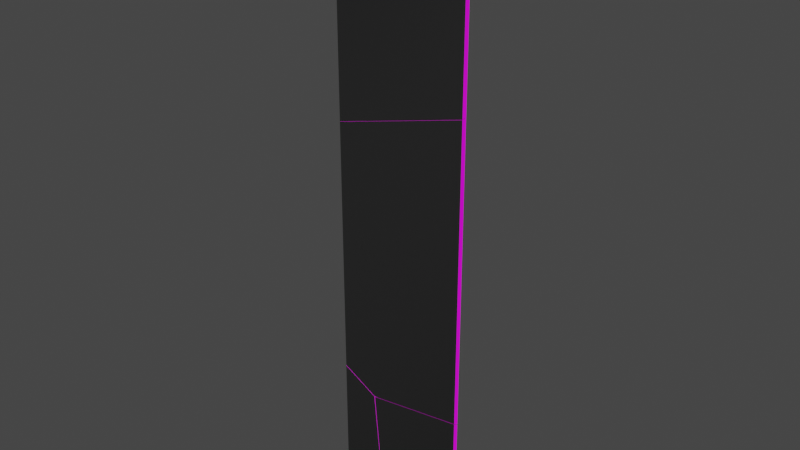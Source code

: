 # Source: Vallademaderadestruida4.blend  (saved by Blender 2.80.75; exported with 4.5.12 LTS)
import bpy
from mathutils import Matrix  # noqa: F401  (used for matrix-valued properties, if any)

bpy.ops.wm.read_factory_settings(use_empty=True)
scene = bpy.context.scene
scene.name = 'Scene'

# ---- collections
col_collection = bpy.data.collections.new('Collection'); scene.collection.children.link(col_collection)

# ---- images (referenced by path relative to the original .blend; pixels are not part of the script)
import os
ASSET_DIR = os.environ.get("B2B_ASSET_DIR", "")  # directory of the original .blend (textures are referenced by path, not embedded)
HERE = os.path.dirname(os.path.abspath(__file__))  # packed textures are extracted next to this script under _unpacked/

def load_image(name, relpath, width, height, colorspace="sRGB"):
    """Load a texture the original file referenced (path relative to the .blend, or extracted next to this script)."""
    p = next((c for c in (os.path.join(HERE, relpath), os.path.join(ASSET_DIR, relpath)) if relpath and os.path.exists(c)), "")
    if p:
        img = bpy.data.images.load(p, check_existing=True)
        img.name = name
    else:  # same state as the original file: an image datablock whose file is absent (Cycles renders it pink)
        img = bpy.data.images.new(name, width, height)
        img.source = "FILE"
        img.filepath = "//" + (relpath or name)
    img.colorspace_settings.name = colorspace
    return img
img_textura_de_madera_jpg = load_image('textura de madera.jpg', 'textura de madera.jpg', 1024, 1024, 'sRGB')
img_textura_de_madera_normal_png = load_image('Textura de madera normal.png', 'Textura de madera normal.png', 1024, 1024, 'Non-Color')

# ---- materials (node trees are filled in below, after node groups)
mat_material = bpy.data.materials.new('Material')
mat_material.alpha_threshold = 0.0
mat_material.use_transparent_shadow = False
mat_material.line_color = (0.0, 0.0, 0.0, 1.0)

# ---- material node trees
mat_material.use_nodes = True; mat_material.node_tree.nodes.clear()
_N = mat_material.node_tree.nodes; _L = mat_material.node_tree.links
n0 = _N.new('ShaderNodeOutputMaterial'); n0.name = 'Material Output'; n0.location = (300, 300)
n1 = _N.new('ShaderNodeBsdfPrincipled'); n1.name = 'Principled BSDF'; n1.location = (10, 300)
n1.distribution = 'GGX'
n1.subsurface_method = 'BURLEY'
n1.inputs[2].default_value = 0.4
n1.inputs[3].default_value = 1.45
n1.inputs[27].default_value = (0.0, 0.0, 0.0, 1.0)
n1.inputs[28].default_value = 1.0
n2 = _N.new('ShaderNodeTexImage'); n2.name = 'Image Texture'; n2.location = (-467, 235)
n2.image = img_textura_de_madera_jpg
n3 = _N.new('ShaderNodeTexImage'); n3.name = 'Image Texture.001'; n3.location = (-453, -165)
n3.image = img_textura_de_madera_normal_png
_L.new(n1.outputs[0], n0.inputs[0])
_L.new(n2.outputs[0], n1.inputs[0])
_L.new(n3.outputs[0], n1.inputs[5])
n0.is_active_output = True

# ---- world
world_world = bpy.data.worlds.new('World'); scene.world = world_world
world_world.use_nodes = True; world_world.node_tree.nodes.clear()
_N = world_world.node_tree.nodes; _L = world_world.node_tree.links
n0 = _N.new('ShaderNodeOutputWorld'); n0.name = 'World Output'; n0.location = (300, 300)
n1 = _N.new('ShaderNodeBackground'); n1.name = 'Background'; n1.location = (10, 300)
n1.inputs[0].default_value = (0.05088, 0.05088, 0.05088, 1.0)
_L.new(n1.outputs[0], n0.inputs[0])
n0.is_active_output = True
world_world.color = (0.05088, 0.05088, 0.05088)
world_world.use_sun_shadow = False
world_world.sun_shadow_jitter_overblur = 0.0

# ---- meshes
me_cube_cell_006 = bpy.data.meshes.new('Cube_cell.006')
me_cube_cell_006.from_pydata([(0.1131, 0.06052, -0.01117), (0.1131, 0.06052, 0.01117), (0.1131, -0.1043, 0.01117), (0.1131, -0.09397, -0.01117), (-0.1819, 0.06052, -0.01117), (-0.07079, 0.002278, -0.01117), (-0.2015, 0.06052, 0.01117), (0.001749, -0.04605, 0.01117), (0.1131, -0.09397, -0.01117), (0.1131, -0.1043, 0.01117), (-0.07079, 0.002278, -0.01117), (-0.1819, 0.06052, -0.01117), (-0.2015, 0.06052, 0.01117), (0.001749, -0.04605, 0.01117)], [], [(0, 11, 12, 1), (12, 13, 9, 1), (7, 6, 4, 5), (9, 8, 0, 1), (8, 10, 11, 0), (5, 3, 2, 7)])
_k = set([(2, 3), (2, 7), (3, 5), (4, 5), (4, 6), (6, 7), (8, 9), (8, 10), (9, 13), (10, 11), (11, 12), (12, 13)])
me_cube_cell_006.attributes.new('sharp_edge', 'BOOLEAN', 'EDGE').data.foreach_set('value', [ (min(e.vertices), max(e.vertices)) in _k for e in me_cube_cell_006.edges])
_uv = me_cube_cell_006.uv_layers.new(name='UVMap')
_uv.uv.foreach_set('vector', [0.3333, 0.6667, 0.3333, 0.8235, 2.493e-08, 0.8339, 0.0, 0.6667, 0.5006, 0.3333, 0.3925, 0.3462, 0.3333, 0.3533, 0.3333, 0.3333, 1.0, 0.594, 0.5994, 0.1907, 0.7811, 0.1906, 1.0, 0.411, 0.01995, 8.406e-08, 0.01869, 0.3333, 1.291e-07, 0.3333, 0.0, 8.941e-08, 0.01869, 0.3333, 0.007047, 0.4311, 1.869e-08, 0.4902, 0.0, 0.3333, 0.411, 0.411, 0.8749, 0.4106, 0.8749, 0.5937, 0.594, 0.594])
me_cube_cell_006.materials.append(mat_material)
me_cube_cell_006.use_remesh_preserve_volume = False
me_cube_cell_006.use_remesh_preserve_attributes = False
me_cube_cell_006.use_mirror_vertex_groups = False
me_cube_cell_006.update()
me_cube_cell_000 = bpy.data.meshes.new('Cube_cell.000')
me_cube_cell_000.from_pydata([(0.2444, -0.2698, -0.01117), (0.2444, -0.2698, 0.01117), (-0.199, 0.17, -0.01117), (0.01743, 0.2008, -0.01117), (-0.1796, -0.04966, -0.01117), (-0.1598, -0.2698, -0.01117), (0.2444, 0.2477, 0.01117), (0.2444, 0.2328, -0.01117), (-0.169, -0.2698, 0.01117), (-0.2093, 0.1834, 0.01117), (0.1031, 0.2279, 0.01117), (-0.1813, -0.1337, 0.01117), (-0.199, 0.17, -0.01117), (0.01743, 0.2008, -0.01117), (0.2444, 0.2328, -0.01117), (-0.1796, -0.04966, -0.01117), (-0.1598, -0.2698, -0.01117), (0.2444, 0.2477, 0.01117), (-0.169, -0.2698, 0.01117), (-0.2093, 0.1834, 0.01117), (0.1031, 0.2279, 0.01117), (-0.1813, -0.1337, 0.01117)], [], [(1, 17, 20, 19, 21, 18), (0, 14, 17, 1), (15, 16, 8, 11), (11, 9, 12, 15), (13, 12, 9, 10), (18, 5, 0, 1), (10, 6, 7, 13), (5, 4, 2, 3, 14, 0)])
_k = set([(2, 3), (2, 4), (3, 14), (4, 5), (5, 18), (6, 7), (6, 10), (7, 13), (8, 11), (8, 16), (9, 10), (9, 11), (12, 13), (12, 15), (14, 17), (15, 16), (17, 20), (18, 21), (19, 20), (19, 21)])
me_cube_cell_000.attributes.new('sharp_edge', 'BOOLEAN', 'EDGE').data.foreach_set('value', [ (min(e.vertices), max(e.vertices)) in _k for e in me_cube_cell_000.edges])
_uv = me_cube_cell_000.uv_layers.new(name='UVMap')
_uv.uv.foreach_set('vector', [0.3333, 0.6667, 0.3333, 0.604, 0.4084, 0.6064, 0.5745, 0.6118, 0.5596, 0.6502, 0.5531, 0.6667, 0.3333, 0.3333, 0.2725, 0.3333, 0.2707, 1.68e-08, 0.3333, 0.0, 0.4118, 0.4118, 0.8905, 0.41, 0.8904, 0.5932, 0.5943, 0.5943, 1.0, 0.5943, 0.4091, 0.0, 0.5906, 0.0, 1.0, 0.4118, 0.4112, 0.4112, 0.4094, 0.0, 0.5909, 0.0, 0.5935, 0.5935, 0.8864, 1.015e-08, 0.8815, 0.3333, 0.6667, 0.3333, 0.6667, 2.98e-08, 0.5935, 0.0, 0.8939, 0.3012, 0.8938, 0.4838, 0.4112, 0.0, 0.3333, 0.5482, 0.3067, 0.5587, 0.2801, 0.5691, 0.2764, 0.454, 0.2725, 0.3333, 0.3333, 0.3333])
me_cube_cell_000.materials.append(mat_material)
me_cube_cell_000.use_remesh_preserve_volume = False
me_cube_cell_000.use_remesh_preserve_attributes = False
me_cube_cell_000.use_mirror_vertex_groups = False
me_cube_cell_000.update()
me_cube_cell_001 = bpy.data.meshes.new('Cube_cell.001')
me_cube_cell_001.from_pydata([(-0.2828, 0.7562, -0.01117), (-0.2828, -0.459, -0.01117), (-0.1818, -0.5159, -0.01117), (-0.1003, -0.5615, -0.01117), (0.1156, -0.5308, -0.01117), (0.3442, 0.9215, 0.01117), (0.3442, -0.483, 0.01117), (0.3442, 0.9232, -0.01117), (0.3442, -0.498, -0.01117), (0.096, 0.8572, -0.01117), (-0.2828, 0.7546, 0.01117), (-0.2828, -0.4514, 0.01117), (-0.03714, 0.82, 0.01117), (-0.2287, -0.4818, 0.01117), (-0.1108, -0.5479, 0.01117), (0.2016, -0.5035, 0.01117), (-0.2828, -0.459, -0.01117), (-0.1818, -0.5159, -0.01117), (-0.1003, -0.5615, -0.01117), (0.1156, -0.5308, -0.01117), (0.3442, 0.9215, 0.01117), (0.3442, 0.9232, -0.01117), (0.3442, -0.483, 0.01117), (0.3442, -0.498, -0.01117), (-0.2828, 0.7562, -0.01117), (0.096, 0.8572, -0.01117), (-0.2828, 0.7546, 0.01117), (-0.2828, -0.4514, 0.01117), (-0.03714, 0.82, 0.01117), (-0.2287, -0.4818, 0.01117), (-0.1108, -0.5479, 0.01117), (0.2016, -0.5035, 0.01117)], [], [(19, 23, 22, 31), (11, 29, 30, 15, 6, 5, 28, 26), (31, 14, 3, 19), (13, 27, 16, 17), (8, 4, 18, 2, 1, 24, 25, 7), (1, 11, 26, 24), (12, 20, 21, 9), (9, 0, 10, 12), (6, 8, 7, 5), (17, 3, 14, 13)])
_k = set([(0, 9), (0, 10), (1, 2), (1, 11), (2, 18), (3, 17), (3, 19), (4, 8), (4, 18), (5, 7), (5, 28), (6, 8), (6, 15), (7, 25), (9, 21), (10, 12), (11, 29), (12, 20), (13, 14), (13, 27), (14, 31), (15, 30), (16, 17), (16, 27), (19, 23), (20, 21), (22, 23), (22, 31), (24, 25), (24, 26), (26, 28), (29, 30)])
me_cube_cell_001.attributes.new('sharp_edge', 'BOOLEAN', 'EDGE').data.foreach_set('value', [ (min(e.vertices), max(e.vertices)) in _k for e in me_cube_cell_001.edges])
_uv = me_cube_cell_001.uv_layers.new(name='UVMap')
_uv.uv.foreach_set('vector', [0.4082, 0.4082, 0.8935, 0.41, 0.8934, 0.5919, 0.5907, 0.5907, 0.6667, 0.5999, 0.6379, 0.6036, 0.5752, 0.6116, 0.4091, 0.6062, 0.3333, 0.6037, 0.3333, 0.4338, 0.5361, 0.446, 0.6667, 0.454, 1.0, 0.5907, 0.4089, 0.0, 0.5916, 0.0, 1.0, 0.4082, 1.0, 0.5921, 0.7886, 0.592, 0.6052, 0.4089, 1.0, 0.4091, 0.2722, 0.3333, 0.2762, 0.4549, 0.2799, 0.5696, 0.2744, 0.6129, 0.2675, 0.6667, 0.1204, 0.6667, 0.1082, 0.4653, 0.1002, 0.3333, 0.6008, 7.851e-09, 0.5999, 0.3333, 0.454, 0.3333, 0.4537, 2.538e-08, 0.4068, 0.4068, 0.9313, 0.4063, 0.9311, 0.5894, 0.5897, 0.5897, 1.0, 0.5897, 0.4802, 0.0691, 0.6629, 0.06912, 1.0, 0.4068, 0.2704, 1.689e-08, 0.2722, 0.3333, 0.1002, 0.3333, 0.1004, 6.247e-08, 0.4091, 0.4091, 0.4084, 0.0, 0.5911, 0.0, 0.5921, 0.5921])
me_cube_cell_001.materials.append(mat_material)
me_cube_cell_001.use_remesh_preserve_volume = False
me_cube_cell_001.use_remesh_preserve_attributes = False
me_cube_cell_001.use_mirror_vertex_groups = False
me_cube_cell_001.update()
me_cube_cell_002 = bpy.data.meshes.new('Cube_cell.002')
me_cube_cell_002.from_pydata([(-0.3298, 0.4212, -0.01117), (-0.3298, 0.4212, 0.01117), (-0.3298, -0.5722, -0.01117), (0.2973, 0.2543, 0.01117), (0.2973, -0.4066, 0.01117), (0.2973, 0.2646, -0.01117), (0.2973, -0.405, -0.01117), (-0.002525, 0.4212, -0.01117), (0.1392, 0.3473, -0.01117), (0.05088, -0.4709, -0.01117), (-0.02208, 0.4212, 0.01117), (-0.3298, -0.574, 0.01117), (0.04622, 0.3856, 0.01117), (-0.08174, -0.508, 0.01117), (0.2973, 0.2543, 0.01117), (0.2973, 0.2646, -0.01117), (0.2973, -0.4066, 0.01117), (0.2973, -0.405, -0.01117), (0.1392, 0.3473, -0.01117), (-0.002525, 0.4212, -0.01117), (0.05088, -0.4709, -0.01117), (-0.3298, -0.5722, -0.01117), (-0.02208, 0.4212, 0.01117), (-0.3298, -0.574, 0.01117), (0.04622, 0.3856, 0.01117), (-0.08174, -0.508, 0.01117)], [], [(25, 11, 21, 9), (8, 19, 10, 12), (23, 13, 4, 3, 24, 22, 1), (6, 20, 2, 0, 7, 18, 5), (12, 14, 15, 8), (2, 23, 1, 0), (9, 17, 16, 25), (22, 7, 0, 1), (4, 6, 5, 3)])
_k = set([(2, 20), (2, 23), (3, 5), (3, 24), (4, 6), (4, 13), (5, 18), (6, 20), (7, 18), (7, 22), (8, 15), (8, 19), (9, 17), (9, 21), (10, 12), (10, 19), (11, 21), (11, 25), (12, 14), (13, 23), (14, 15), (16, 17), (16, 25), (22, 24)])
me_cube_cell_002.attributes.new('sharp_edge', 'BOOLEAN', 'EDGE').data.foreach_set('value', [ (min(e.vertices), max(e.vertices)) in _k for e in me_cube_cell_002.edges])
_uv = me_cube_cell_002.uv_layers.new(name='UVMap')
_uv.uv.foreach_set('vector', [1.0, 0.5901, 0.6591, 0.5904, 0.4767, 0.4082, 1.0, 0.4078, 1.0, 0.592, 0.6468, 0.239, 0.8297, 0.2393, 1.0, 0.4095, 0.6667, 0.4538, 0.5348, 0.4458, 0.3333, 0.4335, 0.3333, 0.3535, 0.4668, 0.3376, 0.5031, 0.3333, 0.6667, 0.3333, 0.09997, 0.3333, 0.108, 0.4643, 0.1202, 0.6667, 3.974e-08, 0.6667, 1.9e-08, 0.4927, 0.00895, 0.4174, 0.01895, 0.3333, 0.5905, 0.0, 0.5914, 0.4931, 0.4085, 0.3106, 0.408, 0.0, 0.4536, 2.541e-08, 0.4538, 0.3333, 0.3333, 0.3333, 0.3333, 3.974e-08, 0.4078, 0.4078, 0.4093, 0.06907, 0.5925, 0.06909, 0.5901, 0.5901, 2.53e-08, 0.8364, 0.3333, 0.826, 0.3333, 1.0, 4.967e-08, 1.0, 0.1002, 6.254e-08, 0.09997, 0.3333, 0.01895, 0.3333, 0.02019, 8.399e-08])
me_cube_cell_002.materials.append(mat_material)
me_cube_cell_002.use_remesh_preserve_volume = False
me_cube_cell_002.use_remesh_preserve_attributes = False
me_cube_cell_002.use_mirror_vertex_groups = False
me_cube_cell_002.update()
me_cube_cell_003 = bpy.data.meshes.new('Cube_cell.003')
me_cube_cell_003.from_pydata([(-0.1179, -0.2421, -0.01117), (-0.1179, -0.2421, 0.01117), (0.06337, 0.1982, -0.01117), (-0.1179, 0.2998, -0.01117), (0.088, -0.0732, -0.01117), (0.1032, -0.2421, -0.01117), (0.09397, -0.2421, 0.01117), (-0.1179, 0.3075, 0.01117), (0.0529, 0.2118, 0.01117), (0.06991, 0.02439, 0.01117), (-0.1179, 0.2998, -0.01117), (0.06337, 0.1982, -0.01117), (0.088, -0.0732, -0.01117), (0.1032, -0.2421, -0.01117), (0.09397, -0.2421, 0.01117), (-0.1179, 0.3075, 0.01117), (0.0529, 0.2118, 0.01117), (0.06991, 0.02439, 0.01117)], [], [(1, 15, 10, 0), (0, 13, 14, 1), (0, 10, 11, 12, 13), (14, 17, 16, 15, 1), (4, 2, 8, 9), (9, 6, 5, 4), (2, 3, 7, 8)])
_k = set([(2, 3), (2, 4), (3, 7), (4, 5), (5, 6), (6, 9), (7, 8), (8, 9), (10, 11), (10, 15), (11, 12), (12, 13), (13, 14), (14, 17), (15, 16), (16, 17)])
me_cube_cell_003.attributes.new('sharp_edge', 'BOOLEAN', 'EDGE').data.foreach_set('value', [ (min(e.vertices), max(e.vertices)) in _k for e in me_cube_cell_003.edges])
_uv = me_cube_cell_003.uv_layers.new(name='UVMap')
_uv.uv.foreach_set('vector', [0.6667, 0.3333, 0.6002, 0.3333, 0.6011, 7.816e-09, 0.6667, 0.0, 1.0, 0.3333, 0.8825, 0.3333, 0.8874, 1.007e-08, 1.0, 0.0, 0.3333, 0.6667, 0.2678, 0.6667, 0.2801, 0.5703, 0.3129, 0.5572, 0.3333, 0.5491, 0.5541, 0.6667, 0.5669, 0.6344, 0.5759, 0.6117, 0.6667, 0.6002, 0.6667, 0.6667, 1.0, 0.5898, 0.4104, 0.0, 0.5929, 0.0, 1.0, 0.4072, 0.4072, 0.4072, 0.9059, 0.406, 0.9058, 0.589, 0.5898, 0.5898, 1.0, 0.5896, 0.5889, 0.3918, 0.4066, 0.2092, 1.0, 0.4071])
me_cube_cell_003.materials.append(mat_material)
me_cube_cell_003.use_remesh_preserve_volume = False
me_cube_cell_003.use_remesh_preserve_attributes = False
me_cube_cell_003.use_mirror_vertex_groups = False
me_cube_cell_003.update()

# ---- objects
ob_cube_cell = bpy.data.objects.new('Cube_cell', me_cube_cell_006)
ob_cube_cell_002 = bpy.data.objects.new('Cube_cell.002', me_cube_cell_000)
ob_cube_cell_003 = bpy.data.objects.new('Cube_cell.003', me_cube_cell_001)
ob_cube_cell_004 = bpy.data.objects.new('Cube_cell.004', me_cube_cell_002)
ob_cube_cell_005 = bpy.data.objects.new('Cube_cell.005', me_cube_cell_003)

# ---- transforms, parenting, visibility, modifiers, constraints
ob_cube_cell.location = (0.2004, 0.0, 1.317)
ob_cube_cell.rotation_euler = (1.571, -0.0, 0.0)
ob_cube_cell.lineart.crease_threshold = 0.0
ob_cube_cell_002.location = (0.06914, 0.0, -1.108)
ob_cube_cell_002.rotation_euler = (1.571, -0.0, 0.0)
ob_cube_cell_002.lineart.crease_threshold = 0.0
ob_cube_cell_003.location = (-0.03068, -2.98e-08, -0.374)
ob_cube_cell_003.rotation_euler = (1.571, -0.0, 0.0)
ob_cube_cell_003.lineart.crease_threshold = 0.0
ob_cube_cell_004.location = (0.01624, 0.0, 0.9561)
ob_cube_cell_004.rotation_euler = (1.571, -0.0, 0.0)
ob_cube_cell_004.lineart.crease_threshold = 0.0
ob_cube_cell_005.location = (-0.1957, 0.0, -1.135)
ob_cube_cell_005.rotation_euler = (1.571, -0.0, 0.0)
ob_cube_cell_005.lineart.crease_threshold = 0.0

# ---- collection membership
col_collection.objects.link(ob_cube_cell)
col_collection.objects.link(ob_cube_cell_002)
col_collection.objects.link(ob_cube_cell_003)
col_collection.objects.link(ob_cube_cell_004)
col_collection.objects.link(ob_cube_cell_005)

# ---- scene / render settings (as saved in the file)
scene.frame_start = 1; scene.frame_end = 250; scene.frame_set(1)
scene.render.engine = 'BLENDER_EEVEE_NEXT'
scene.cycles.use_denoising = False
scene.cycles.samples = 128
scene.cycles.sampling_pattern = 'TABULATED_SOBOL'
scene.cycles.use_adaptive_sampling = False
scene.cycles.use_light_tree = False
scene.view_settings.view_transform = 'Filmic'
bpy.context.view_layer.update()

# ---- added for rendering (the .blend has no active camera and no usable light): camera, sun
cam_auto = bpy.data.cameras.new('AutoCamera')
cam_auto.lens = 50.0
cam_auto.sensor_width = 36.0
cam_auto.clip_end = 1000.0
ob_auto_camera = bpy.data.objects.new('AutoCamera', cam_auto)
scene.collection.objects.link(ob_auto_camera)
ob_auto_camera.location = (2.61396, -3.13675, 2.09117)
ob_auto_camera.rotation_euler = (1.09748, -7.21219e-08, 0.694738)
scene.camera = ob_auto_camera
light_auto_sun = bpy.data.lights.new('AutoSun', 'SUN')
light_auto_sun.energy = 3.0
light_auto_sun.angle = 0.0523599
ob_auto_sun = bpy.data.objects.new('AutoSun', light_auto_sun)
scene.collection.objects.link(ob_auto_sun)
ob_auto_sun.rotation_euler = (0.872665, 0.174533, 0.523599)
bpy.context.view_layer.update()
